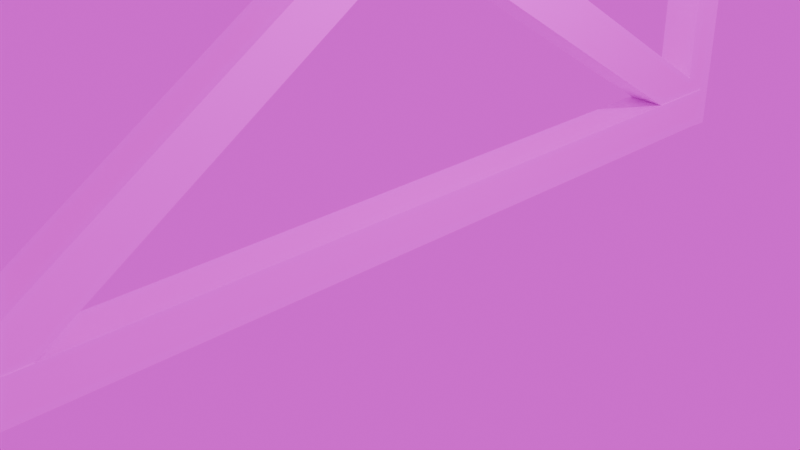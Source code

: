 # Source: Wall.blend  (saved by Blender 4.3.34; exported with 4.5.12 LTS)
import bpy
from mathutils import Matrix  # noqa: F401  (used for matrix-valued properties, if any)

bpy.ops.wm.read_factory_settings(use_empty=True)
scene = bpy.context.scene
scene.name = 'Scene'

# ---- collections
col_collection = bpy.data.collections.new('Collection'); scene.collection.children.link(col_collection)

# ---- images (referenced by path relative to the original .blend; pixels are not part of the script)
import os
ASSET_DIR = os.environ.get("B2B_ASSET_DIR", "")  # directory of the original .blend (textures are referenced by path, not embedded)
HERE = os.path.dirname(os.path.abspath(__file__))  # packed textures are extracted next to this script under _unpacked/

def load_image(name, relpath, width, height, colorspace="sRGB"):
    """Load a texture the original file referenced (path relative to the .blend, or extracted next to this script)."""
    p = next((c for c in (os.path.join(HERE, relpath), os.path.join(ASSET_DIR, relpath)) if relpath and os.path.exists(c)), "")
    if p:
        img = bpy.data.images.load(p, check_existing=True)
        img.name = name
    else:  # same state as the original file: an image datablock whose file is absent (Cycles renders it pink)
        img = bpy.data.images.new(name, width, height)
        img.source = "FILE"
        img.filepath = "//" + (relpath or name)
    img.colorspace_settings.name = colorspace
    return img
img_block_png = load_image('Block.png', 'Block.png', 1024, 1024, 'sRGB')

# ---- materials (node trees are filled in below, after node groups)
mat_x = bpy.data.materials.new('マテリアル')

# ---- material node trees
mat_x.use_nodes = True; mat_x.node_tree.nodes.clear()
_N = mat_x.node_tree.nodes; _L = mat_x.node_tree.links
n0 = _N.new('ShaderNodeBsdfPrincipled'); n0.name = 'プリンシプルBSDF'; n0.location = (10, 300)
n1 = _N.new('ShaderNodeOutputMaterial'); n1.name = 'マテリアル出力'; n1.location = (300, 300)
n2 = _N.new('ShaderNodeTexImage'); n2.name = '画像テクスチャ'; n2.location = (-280, 280)
n2.image = img_block_png
_L.new(n0.outputs[0], n1.inputs[0])
_L.new(n2.outputs[0], n0.inputs[0])
n1.is_active_output = True

# ---- world
world_world = bpy.data.worlds.new('World'); scene.world = world_world
world_world.use_nodes = True; world_world.node_tree.nodes.clear()
_N = world_world.node_tree.nodes; _L = world_world.node_tree.links
n0 = _N.new('ShaderNodeOutputWorld'); n0.name = 'World Output'; n0.location = (300, 300)
n1 = _N.new('ShaderNodeBackground'); n1.name = 'Background'; n1.location = (10, 300)
n2 = _N.new('ShaderNodeTexImage'); n2.name = '画像テクスチャ'; n2.location = (-280, 280)
_L.new(n1.outputs[0], n0.inputs[0])
_L.new(n2.outputs[0], n1.inputs[0])
n0.is_active_output = True
world_world.color = (0.05088, 0.05088, 0.05088)
world_world.sun_shadow_jitter_overblur = 0.0

# ---- cameras
cam_camera = bpy.data.cameras.new('Camera')
cam_camera.clip_end = 100.0
cam_camera.ortho_scale = 7.314

# ---- lights
light_light = bpy.data.lights.new('Light', 'POINT')
light_light.energy = 1000.0
light_light.shadow_soft_size = 0.1

# ---- meshes
me_x = bpy.data.meshes.new('円柱')
me_x.from_pydata([], [], [])
_uv = me_x.uv_layers.new(name='UVマップ')
_uv.uv.foreach_set('vector', [])
me_x.update()
me_001 = bpy.data.meshes.new('立方体.001')
me_001.from_pydata([(-0.2318, -5.043, -0.2567), (-0.2191, -4.874, 0.254), (-0.2318, -5.043, 6.116), (-0.2318, -5.043, 0.2096), (-0.2318, 5.043, -0.2567), (-0.2191, -5.228, -0.2765), (-0.2318, 5.043, 0.2096), (-0.2318, -5.043, 6.583), (-0.2318, 5.043, 6.116), (0.2318, -5.043, -0.2567), (-0.2191, 4.772, -0.2765), (0.2318, -5.043, 0.2096), (0.2318, 5.043, -0.2567), (-0.2191, -5.228, 6.602), (0.2318, 5.043, 0.2096), (-0.2318, 5.043, 6.583), (0.2318, -5.043, 6.116), (0.2318, -5.043, 6.583), (-0.2191, -4.789, -0.2765), (0.2318, 5.043, 6.116), (-0.2191, -4.789, 6.602), (0.2318, 5.043, 6.583), (-0.2191, 4.772, 6.602), (-0.2191, 5.211, -0.2765), (0.2191, -5.228, -0.2765), (0.2191, -5.228, 6.602), (-0.2191, 4.822, 6.629), (0.2191, -4.789, -0.2765), (-0.2191, -5.155, 6.141), (0.2191, -4.789, 6.602), (-0.2191, 5.211, 6.602), (0.2191, 4.772, -0.2765), (-0.2191, -4.839, -0.3036), (-0.2191, 5.138, 0.1847), (0.2191, 4.772, 6.602), (-0.2191, 4.856, 6.072), (0.2191, 5.211, -0.2765), (0.2191, 5.211, 6.602), (0.2191, -4.874, 0.254), (0.2191, 4.822, 6.629), (0.2191, -5.155, 6.141), (0.2191, -4.839, -0.3036), (0.2191, 5.138, 0.1847), (0.2191, 4.856, 6.072), (-0.2191, -0.006178, 2.874), (-0.2191, 0.2058, 3.014), (-0.2191, 0.4382, 3.166), (0.2191, -0.006178, 2.874), (0.2191, 0.4382, 3.166), (0.2191, -0.4552, 3.159), (0.2191, -0.01087, 3.451), (-0.2191, -0.4552, 3.159), (-0.2191, -0.2228, 3.312), (-0.2191, -0.01087, 3.451), (0.2191, 0.2038, 3.315), (0.2191, -0.2208, 3.011), (-0.2191, 4.772, 6.016), (0.2191, 4.772, 6.016), (0.2191, 4.808, 6.04), (0.2191, 4.772, 6.596), (0.2191, 4.781, 6.602), (-0.2191, 4.772, 6.596), (-0.2191, 4.781, 6.602), (-0.2191, 4.824, 6.602), (0.2191, 4.824, 6.602), (0.2191, 4.772, 0.4168), (-0.2191, 4.772, 0.4168), (0.2191, 4.772, 6.026), (0.2191, 4.807, 6.045), (-0.2191, -4.798, -0.2765), (-0.2191, -4.789, -0.2704), (0.2191, -4.798, -0.2765), (0.2191, -4.789, -0.2704), (-0.2191, -4.789, 0.3098), (0.2191, -4.825, 0.2861), (0.2191, -4.789, 0.3098), (0.2191, -4.841, -0.2765), (-0.2191, -4.841, -0.2765), (-0.2191, -4.789, 5.909), (0.2191, -4.789, 5.909), (0.2191, -4.789, 0.2997), (0.2191, -4.824, 0.2805), (-0.2191, 4.751, 6.583), (-0.2191, 4.042, 6.116), (-0.2191, 4.772, 6.116), (-0.2191, 4.772, 6.583), (-0.2191, 4.854, 6.116), (-0.2191, 4.825, 6.583), (0.2191, 4.042, 6.116), (0.2191, 4.772, 6.116), (0.2191, 4.751, 6.583), (0.2191, 4.772, 6.583), (0.2191, 4.854, 6.116), (0.2191, 4.825, 6.583), (-0.2191, -4.789, 6.116), (-0.2191, -4.211, 6.116), (-0.2191, -5.043, 6.116), (-0.2191, -5.043, 6.2), (0.2191, -4.211, 6.116), (0.2191, -4.789, 6.116), (0.2191, -5.043, 6.116), (0.2191, -5.043, 6.2), (-0.2191, 5.043, 6.583), (-0.2191, 5.043, 6.116), (0.2191, 5.043, 6.116), (0.2191, 5.043, 6.583), (-0.2191, -4.789, 6.583), (-0.2191, -5.043, 6.583), (0.2191, -4.789, 6.583), (0.2191, -5.043, 6.583), (-0.1858, 4.042, 6.116), (0.2184, 4.751, 6.583), (-0.2191, 5.043, 6.129), (0.2191, 5.043, 6.57), (-0.2191, -4.768, -0.2567), (-0.2191, -4.059, 0.2096), (-0.2191, -4.789, -0.2567), (-0.2191, -4.789, 0.2096), (-0.2191, -4.842, -0.2567), (-0.2191, -4.871, 0.2096), (0.2191, -4.768, -0.2567), (0.2191, -4.059, 0.2096), (0.2191, -4.789, -0.2567), (0.2191, -4.789, 0.2096), (0.2191, -4.871, 0.2096), (0.2191, -4.842, -0.2567), (-0.2191, 4.772, 0.2096), (-0.2191, 4.193, 0.2096), (-0.2191, 5.043, 0.2096), (-0.2191, 5.043, 0.1346), (0.2191, 4.193, 0.2096), (0.2191, 4.772, 0.2096), (0.2191, 5.043, 0.1346), (0.2191, 5.043, 0.2096), (-0.2191, 5.043, -0.2567), (-0.2191, 4.772, -0.2567), (0.2191, 5.043, -0.2567), (0.2191, 4.772, -0.2567), (-0.2191, -5.043, -0.2567), (-0.2191, -5.043, 0.2096), (0.2191, -5.043, 0.2096), (0.2191, -5.043, -0.2567)], [], [(84, 56, 46, 53, 83), (82, 61, 85), (26, 63, 62), (35, 56, 84, 86), (85, 61, 62, 63, 87), (116, 114, 70), (73, 51, 44, 115, 117), (77, 69, 32), (1, 73, 117, 119), (70, 69, 77, 118, 116), (46, 45, 52, 53), (51, 52, 45, 44), (57, 48, 46, 56), (72, 70, 114, 120), (44, 47, 121, 115), (71, 41, 32, 69), (64, 39, 60), (88, 50, 54, 48, 57, 67, 89), (91, 59, 90), (67, 57, 58, 68), (93, 64, 60, 59, 91), (68, 58, 43, 92, 89, 67), (41, 71, 76), (121, 47, 55, 49, 75, 80, 123), (122, 72, 120), (81, 74, 38, 124, 123, 80), (125, 76, 71, 72, 122), (80, 75, 74, 81), (47, 48, 54, 55), (50, 49, 55, 54), (60, 39, 26, 62), (110, 83, 53, 50, 88), (111, 90, 59, 61, 82), (75, 49, 51, 73), (77, 32, 41, 76), (63, 26, 39, 64), (52, 51, 78, 94, 95, 53), (96, 94, 78, 28, 97), (45, 46, 66, 126, 127, 44), (66, 33, 129, 128, 126), (53, 95, 98, 50), (66, 46, 48, 65), (98, 99, 79, 49, 50), (100, 101, 40, 79, 99), (131, 65, 48, 47, 130), (132, 42, 65, 131, 133), (78, 51, 49, 79), (47, 44, 127, 130), (62, 61, 22), (87, 63, 30, 23, 10, 135, 134, 129, 33, 66, 56, 35, 86, 103, 112, 102), (23, 30, 37, 36), (60, 34, 59), (137, 31, 36, 37, 64, 93, 105, 113, 104, 92, 43, 58, 57, 65, 42, 132, 136), (65, 57, 56, 66), (59, 34, 22, 61), (135, 10, 31, 137), (23, 36, 31, 10), (62, 22, 34, 60), (64, 37, 30, 63), (77, 5, 13, 20, 106, 107, 97, 28, 78, 73, 1, 119, 139, 138, 118), (18, 69, 70), (106, 20, 29, 108), (27, 18, 70, 72), (75, 73, 78, 79), (38, 74, 75, 79, 40, 101, 109, 108, 29, 25, 24, 76, 125, 141, 140, 124), (27, 72, 71), (24, 25, 13, 5), (24, 5, 77, 76), (18, 27, 71, 69), (29, 20, 13, 25), (2, 7, 15, 8), (113, 105, 21, 19, 104), (103, 8, 15, 102, 112), (19, 21, 17, 16), (97, 107, 7, 2, 96), (101, 100, 16, 17, 109), (92, 104, 19, 16, 100, 99, 98, 95, 94, 96, 2, 8, 103, 86, 84, 83, 110, 88, 89), (87, 102, 15, 7, 107, 106, 108, 109, 17, 21, 105, 93, 91, 90, 111, 82, 85), (0, 3, 6, 4), (133, 14, 12, 136, 132), (4, 6, 128, 129, 134), (12, 14, 11, 9), (3, 0, 138, 139), (9, 11, 140, 141), (138, 0, 4, 134, 135, 137, 136, 12, 9, 141, 125, 122, 120, 114, 116, 118), (11, 14, 133, 131, 130, 127, 126, 128, 6, 3, 139, 119, 117, 115, 121, 123, 124, 140)])
_uv = me_001.uv_layers.new(name='UVマップ')
_uv.uv.foreach_set('vector', [0.9393, 0.4859, 0.9393, 0.5037, 0.9248, 0.5037, 0.9234, 0.401, 0.937, 0.401, 0.9393, 0.401, 0.9394, 0.401, 0.9394, 0.4034, 0.9396, 0.401, 0.9396, 0.406, 0.9394, 0.401, 0.9801, 0.6044, 0.98, 0.6044, 0.98, 0.6011, 0.9801, 0.6029, 0.98, 0.586, 0.98, 0.5855, 0.98, 0.5855, 0.9801, 0.5864, 0.9801, 0.5871, 0.9073, 0.5013, 0.9074, 0.5037, 0.9073, 0.5037, 0.9074, 0.401, 0.9219, 0.401, 0.9233, 0.5037, 0.9098, 0.5037, 0.9074, 0.4188, 0.9071, 0.4987, 0.9073, 0.5037, 0.9071, 0.5037, 0.9071, 0.401, 0.9074, 0.401, 0.9074, 0.4188, 0.9071, 0.4092, 0.9073, 0.5037, 0.9073, 0.5037, 0.9071, 0.4987, 0.9071, 0.4951, 0.9073, 0.5013, 0.9248, 0.5037, 0.924, 0.5037, 0.9227, 0.401, 0.9234, 0.401, 0.9219, 0.401, 0.9227, 0.401, 0.924, 0.5037, 0.9233, 0.5037, 0.9393, 0.6064, 0.9248, 0.6064, 0.9248, 0.5037, 0.9393, 0.5037, 0.9073, 0.6064, 0.9073, 0.5037, 0.9074, 0.5037, 0.9074, 0.6064, 0.9233, 0.5037, 0.9233, 0.6064, 0.9098, 0.6064, 0.9098, 0.5037, 0.9073, 0.6064, 0.9071, 0.6064, 0.9071, 0.5037, 0.9073, 0.5037, 0.9396, 0.704, 0.9396, 0.709, 0.9394, 0.709, 0.937, 0.709, 0.9234, 0.709, 0.9241, 0.6599, 0.9248, 0.6064, 0.9393, 0.6064, 0.9393, 0.6081, 0.9393, 0.6241, 0.9394, 0.7066, 0.9394, 0.709, 0.9393, 0.709, 0.9393, 0.6081, 0.9393, 0.6064, 0.9394, 0.6064, 0.9394, 0.6074, 0.9801, 0.6406, 0.9801, 0.6413, 0.98, 0.6422, 0.98, 0.6422, 0.98, 0.6418, 0.9394, 0.6074, 0.9394, 0.6064, 0.9396, 0.6064, 0.9396, 0.6146, 0.9393, 0.6241, 0.9393, 0.6081, 0.9071, 0.6064, 0.9073, 0.6064, 0.9071, 0.6113, 0.9098, 0.6064, 0.9233, 0.6064, 0.9226, 0.6554, 0.9219, 0.709, 0.9074, 0.709, 0.9074, 0.7072, 0.9074, 0.6913, 0.9073, 0.6088, 0.9073, 0.6064, 0.9074, 0.6064, 0.9073, 0.708, 0.9073, 0.709, 0.9071, 0.709, 0.9071, 0.7008, 0.9074, 0.6913, 0.9074, 0.7072, 0.9071, 0.615, 0.9071, 0.6113, 0.9073, 0.6064, 0.9073, 0.6064, 0.9073, 0.6088, 0.9074, 0.7072, 0.9074, 0.709, 0.9073, 0.709, 0.9073, 0.708, 0.9233, 0.6064, 0.9248, 0.6064, 0.9241, 0.6599, 0.9226, 0.6554, 0.9234, 0.709, 0.9219, 0.709, 0.9226, 0.6554, 0.9241, 0.6599, 0.9394, 0.709, 0.9396, 0.709, 0.9396, 0.8117, 0.9394, 0.8117, 0.937, 0.8039, 0.937, 0.8117, 0.9234, 0.8117, 0.9234, 0.709, 0.937, 0.709, 0.9393, 0.7092, 0.9393, 0.709, 0.9394, 0.709, 0.9394, 0.8117, 0.9393, 0.8117, 0.9074, 0.709, 0.9219, 0.709, 0.9219, 0.8117, 0.9074, 0.8117, 0.8747, 0.6113, 0.8747, 0.6064, 0.9071, 0.6064, 0.9071, 0.6113, 0.972, 0.704, 0.972, 0.709, 0.9396, 0.709, 0.9396, 0.704, 0.9241, 0.4547, 0.924, 0.401, 0.9383, 0.401, 0.9389, 0.4381, 0.9381, 0.5037, 0.9242, 0.5037, 0.9393, 0.4093, 0.9389, 0.4381, 0.9383, 0.401, 0.9396, 0.401, 0.9396, 0.4243, 0.9226, 0.45, 0.9227, 0.5037, 0.9084, 0.5037, 0.9078, 0.4666, 0.9086, 0.401, 0.9225, 0.401, 0.9084, 0.5037, 0.9071, 0.5037, 0.9071, 0.484, 0.9074, 0.4974, 0.9078, 0.4666, 0.9242, 0.5037, 0.9381, 0.5037, 0.9381, 0.6064, 0.9242, 0.6064, 0.9084, 0.5037, 0.9227, 0.5037, 0.9227, 0.6064, 0.9084, 0.6064, 0.9381, 0.6064, 0.9389, 0.6719, 0.9383, 0.709, 0.924, 0.709, 0.9242, 0.6064, 0.9393, 0.7007, 0.9396, 0.6857, 0.9396, 0.709, 0.9383, 0.709, 0.9389, 0.6719, 0.9078, 0.6434, 0.9084, 0.6064, 0.9227, 0.6064, 0.9225, 0.709, 0.9086, 0.709, 0.9071, 0.6261, 0.9071, 0.6064, 0.9084, 0.6064, 0.9078, 0.6434, 0.9074, 0.6127, 0.9383, 0.8117, 0.924, 0.8117, 0.924, 0.709, 0.9383, 0.709, 0.9225, 0.709, 0.9225, 0.8117, 0.9086, 0.8117, 0.9086, 0.709, 0.9801, 0.5859, 0.98, 0.5855, 0.9801, 0.5855, 0.98, 0.5878, 0.9801, 0.5878, 0.9801, 0.6044, 0.9741, 0.6044, 0.9741, 0.5855, 0.9741, 0.5855, 0.9741, 0.5972, 0.9744, 0.5972, 0.9745, 0.6012, 0.9747, 0.5855, 0.9795, 0.5855, 0.9796, 0.5892, 0.9796, 0.589, 0.9796, 0.5972, 0.9796, 0.5972, 0.98, 0.5972, 0.9741, 0.6044, 0.9801, 0.6044, 0.9801, 0.6233, 0.9741, 0.6233, 0.9801, 0.6418, 0.9801, 0.6422, 0.98, 0.6422, 0.9741, 0.6422, 0.9741, 0.6422, 0.9741, 0.6233, 0.9801, 0.6233, 0.9801, 0.64, 0.98, 0.6399, 0.98, 0.6306, 0.98, 0.6306, 0.9796, 0.6306, 0.9796, 0.6387, 0.9796, 0.6386, 0.9796, 0.6407, 0.9795, 0.6422, 0.9747, 0.6422, 0.9745, 0.6265, 0.9744, 0.6306, 0.9741, 0.6306, 0.9747, 0.6422, 0.9795, 0.6422, 0.9795, 0.6611, 0.9747, 0.6611, 0.98, 0.6422, 0.9801, 0.6422, 0.9801, 0.6611, 0.98, 0.6611, 0.9741, 0.6611, 0.9741, 0.6611, 0.9741, 0.6422, 0.9741, 0.6422, 0.9681, 0.6233, 0.9741, 0.6233, 0.9741, 0.6422, 0.9681, 0.6422, 0.986, 0.6418, 0.986, 0.6422, 0.9801, 0.6422, 0.9801, 0.6418, 0.9801, 0.64, 0.9801, 0.6233, 0.986, 0.6233, 0.986, 0.64, 0.9071, 0.4915, 0.9071, 0.401, 0.9396, 0.401, 0.9396, 0.5037, 0.9395, 0.5037, 0.9395, 0.4444, 0.9377, 0.4444, 0.9374, 0.4183, 0.9363, 0.5037, 0.9099, 0.5037, 0.9096, 0.4839, 0.9094, 0.4845, 0.9094, 0.4444, 0.9072, 0.4444, 0.9072, 0.4912, 0.9071, 0.5037, 0.9071, 0.5015, 0.9072, 0.5037, 0.9395, 0.5037, 0.9396, 0.5037, 0.9396, 0.6064, 0.9395, 0.6064, 0.9071, 0.6064, 0.9071, 0.5037, 0.9072, 0.5037, 0.9072, 0.6064, 0.9099, 0.6064, 0.9099, 0.5037, 0.9363, 0.5037, 0.9363, 0.6064, 0.9096, 0.6262, 0.9098, 0.6148, 0.9099, 0.6064, 0.9363, 0.6064, 0.9374, 0.6918, 0.9377, 0.6656, 0.9395, 0.6656, 0.9395, 0.6064, 0.9396, 0.6064, 0.9396, 0.709, 0.9071, 0.709, 0.9071, 0.6185, 0.9072, 0.6188, 0.9072, 0.6656, 0.9094, 0.6656, 0.9094, 0.6255, 0.9071, 0.6064, 0.9072, 0.6064, 0.9071, 0.6085, 0.9071, 0.709, 0.9396, 0.709, 0.9396, 0.8117, 0.9071, 0.8117, 0.9071, 0.709, 0.8747, 0.709, 0.8747, 0.6185, 0.9071, 0.6185, 0.8747, 0.6064, 0.9071, 0.6064, 0.9071, 0.6085, 0.8747, 0.6085, 0.9396, 0.6064, 0.972, 0.6064, 0.972, 0.709, 0.9396, 0.709, 0.9071, 0.401, 0.9396, 0.401, 0.9396, 0.5037, 0.9071, 0.5037, 0.9387, 0.6035, 0.9396, 0.6035, 0.9396, 0.6064, 0.9071, 0.6064, 0.9071, 0.6035, 0.9071, 0.5065, 0.9071, 0.5037, 0.9396, 0.5037, 0.9396, 0.5065, 0.908, 0.5065, 0.9071, 0.6064, 0.9396, 0.6064, 0.9396, 0.709, 0.9071, 0.709, 0.913, 0.8089, 0.9396, 0.8089, 0.9396, 0.8117, 0.9071, 0.8117, 0.9071, 0.8089, 0.913, 0.7118, 0.9071, 0.7118, 0.9071, 0.709, 0.9396, 0.709, 0.9396, 0.7118, 0.9063, 0.6083, 0.9063, 0.6064, 0.9071, 0.6064, 0.9071, 0.709, 0.9063, 0.709, 0.9063, 0.7064, 0.9063, 0.7005, 0.8756, 0.7005, 0.8756, 0.7064, 0.8756, 0.709, 0.8747, 0.709, 0.8747, 0.6064, 0.8756, 0.6064, 0.8756, 0.6083, 0.8756, 0.6091, 0.8756, 0.6165, 0.878, 0.6165, 0.9063, 0.6165, 0.9063, 0.6091, 0.9711, 0.6086, 0.9711, 0.6064, 0.972, 0.6064, 0.972, 0.709, 0.9711, 0.709, 0.9711, 0.7064, 0.9404, 0.7064, 0.9404, 0.709, 0.9396, 0.709, 0.9396, 0.6064, 0.9404, 0.6064, 0.9404, 0.6086, 0.9404, 0.6091, 0.9404, 0.6093, 0.9405, 0.6093, 0.9711, 0.6093, 0.9711, 0.6091, 0.9071, 0.401, 0.9396, 0.401, 0.9396, 0.5037, 0.9071, 0.5037, 0.9396, 0.6035, 0.9396, 0.6064, 0.9071, 0.6064, 0.9071, 0.6035, 0.9343, 0.6035, 0.9071, 0.5037, 0.9396, 0.5037, 0.9396, 0.5065, 0.9343, 0.5065, 0.9071, 0.5065, 0.9071, 0.6064, 0.9396, 0.6064, 0.9396, 0.709, 0.9071, 0.709, 0.9396, 0.8117, 0.9071, 0.8117, 0.9071, 0.8089, 0.9396, 0.8089, 0.9071, 0.709, 0.9396, 0.709, 0.9396, 0.7118, 0.9071, 0.7118, 0.8756, 0.709, 0.8747, 0.709, 0.8747, 0.6064, 0.8756, 0.6064, 0.8756, 0.6091, 0.9063, 0.6091, 0.9063, 0.6064, 0.9071, 0.6064, 0.9071, 0.709, 0.9063, 0.709, 0.9063, 0.707, 0.9063, 0.7064, 0.9063, 0.7062, 0.8756, 0.7062, 0.8756, 0.7064, 0.8756, 0.707, 0.9396, 0.709, 0.9396, 0.6064, 0.9404, 0.6064, 0.9404, 0.6091, 0.9404, 0.615, 0.9711, 0.615, 0.9711, 0.6091, 0.9711, 0.6064, 0.972, 0.6064, 0.972, 0.709, 0.9711, 0.709, 0.9711, 0.7073, 0.9711, 0.7064, 0.9711, 0.699, 0.9404, 0.699, 0.9404, 0.7064, 0.9404, 0.7073, 0.9404, 0.709])
me_001.materials.append(mat_x)
me_001.update()

# ---- objects
ob_light = bpy.data.objects.new('Light', light_light)
ob_camera = bpy.data.objects.new('Camera', cam_camera)
ob_x = bpy.data.objects.new('円柱', me_x)
ob_x_1 = bpy.data.objects.new('立方体', me_001)

# ---- transforms, parenting, visibility, modifiers, constraints
ob_light.location = (4.076, 1.005, 5.904)
ob_light.rotation_euler = (0.6503, 0.05522, 1.866)
ob_light.lock_rotations_4d = False
ob_light.empty_display_type = 'ARROWS'
ob_light.color = (0.0, 0.0, 0.0, 0.0)
ob_light.lineart.crease_threshold = 0.0
ob_camera.location = (7.359, -6.926, 4.958)
ob_camera.rotation_euler = (1.109, 0.0, 0.8149)
ob_camera.lock_rotations_4d = False
ob_camera.empty_display_type = 'ARROWS'
ob_camera.color = (0.0, 0.0, 0.0, 0.0)
ob_camera.display_type = 'WIRE'
ob_camera.lineart.crease_threshold = 0.0
ob_x.location = (0.0, 0.0, 0.0)
ob_x_1.location = (0.0, 0.0, 0.0)

# ---- collection membership
col_collection.objects.link(ob_light)
col_collection.objects.link(ob_camera)
col_collection.objects.link(ob_x)
col_collection.objects.link(ob_x_1)

# ---- scene / render settings (as saved in the file)
scene.camera = ob_camera
scene.frame_start = 1; scene.frame_end = 250; scene.frame_set(1)
scene.render.engine = 'BLENDER_EEVEE_NEXT'
bpy.context.view_layer.update()
